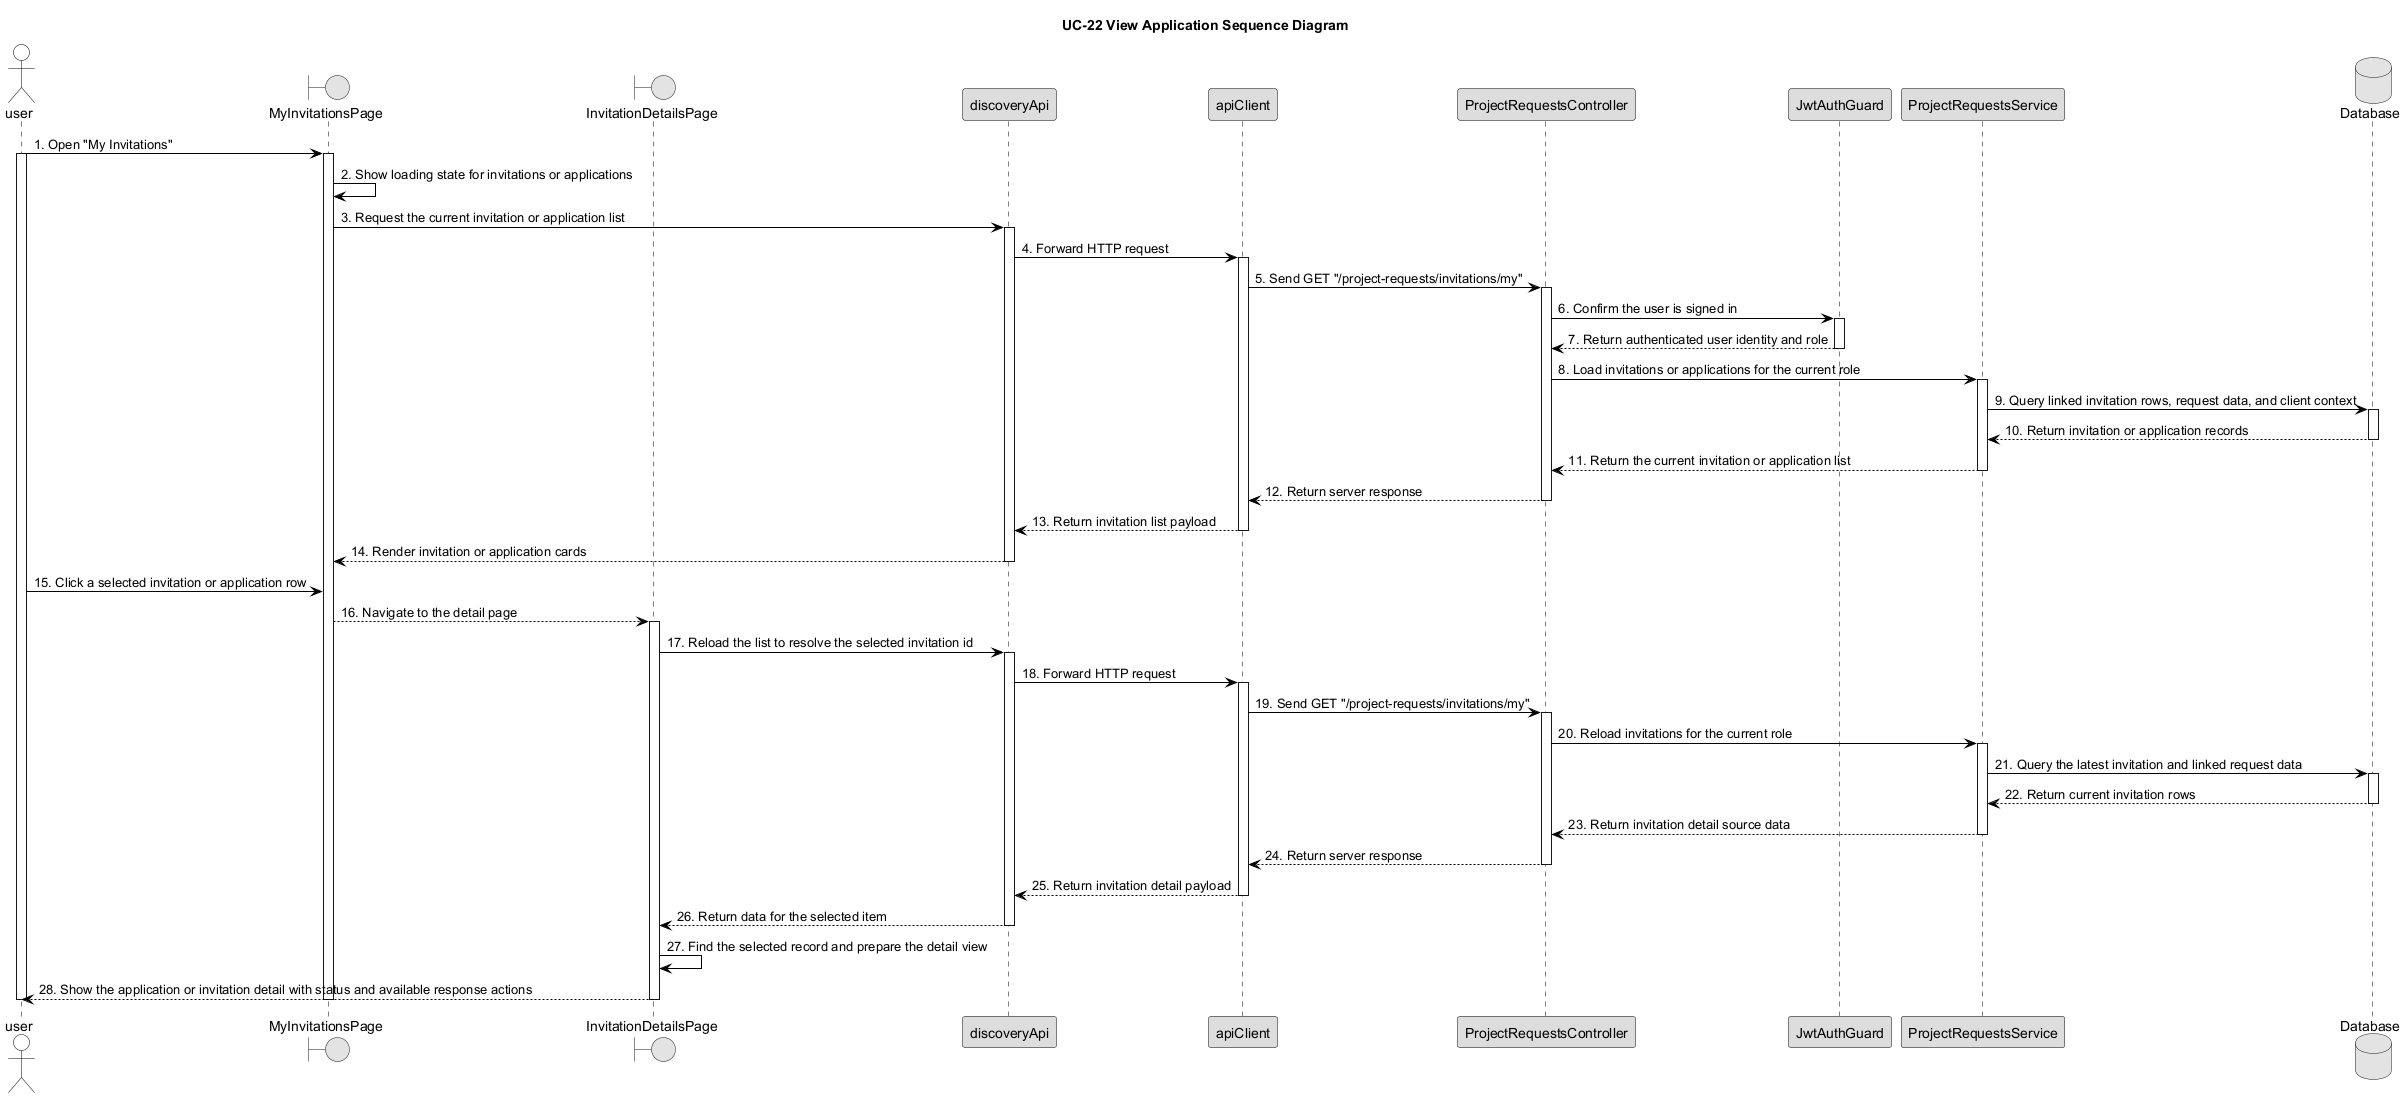

The diagram above was rendered by PlantUML. Its source (embedded in the PNG):
@startuml UC22_View_Application_Sequence_Diagram



skinparam monochrome true

skinparam defaultFontColor Black

skinparam shadowing false



skinparam sequence {

    ArrowColor Black

    LifeLineBorderColor Black

    LifeLineBackgroundColor White

    ParticipantBorderColor Black

    ParticipantBackgroundColor #DDDDDD

    ParticipantFontColor Black

    ActorBorderColor Black

    ActorBackgroundColor White

    ActorFontColor Black

    GroupHeaderFontColor Black

    GroupHeaderBackgroundColor White

    GroupBodyBackgroundColor White

    GroupBorderColor Black

}





title UC-22 View Application Sequence Diagram



actor user

boundary "MyInvitationsPage" as ListPage

boundary "InvitationDetailsPage" as DetailPage

participant "discoveryApi" as DiscoveryAPI

participant "apiClient" as ApiClient

participant "ProjectRequestsController" as Controller

participant "JwtAuthGuard" as JWTGuard

participant "ProjectRequestsService" as Service

database "Database" as DB



user -> ListPage : 1. Open "My Invitations"

activate user

activate ListPage

ListPage -> ListPage : 2. Show loading state for invitations or applications

ListPage -> DiscoveryAPI : 3. Request the current invitation or application list

activate DiscoveryAPI

DiscoveryAPI -> ApiClient : 4. Forward HTTP request

activate ApiClient

ApiClient -> Controller : 5. Send GET "/project-requests/invitations/my"

activate Controller

Controller -> JWTGuard : 6. Confirm the user is signed in

activate JWTGuard

JWTGuard --> Controller : 7. Return authenticated user identity and role

deactivate JWTGuard

Controller -> Service : 8. Load invitations or applications for the current role

activate Service

Service -> DB : 9. Query linked invitation rows, request data, and client context

activate DB

DB --> Service : 10. Return invitation or application records

deactivate DB

Service --> Controller : 11. Return the current invitation or application list

deactivate Service

Controller --> ApiClient : 12. Return server response

deactivate Controller

ApiClient --> DiscoveryAPI : 13. Return invitation list payload

deactivate ApiClient

DiscoveryAPI --> ListPage : 14. Render invitation or application cards

deactivate DiscoveryAPI

user -> ListPage : 15. Click a selected invitation or application row

ListPage --> DetailPage : 16. Navigate to the detail page

activate DetailPage

DetailPage -> DiscoveryAPI : 17. Reload the list to resolve the selected invitation id

activate DiscoveryAPI

DiscoveryAPI -> ApiClient : 18. Forward HTTP request

activate ApiClient

ApiClient -> Controller : 19. Send GET "/project-requests/invitations/my"

activate Controller

Controller -> Service : 20. Reload invitations for the current role

activate Service

Service -> DB : 21. Query the latest invitation and linked request data

activate DB

DB --> Service : 22. Return current invitation rows

deactivate DB

Service --> Controller : 23. Return invitation detail source data

deactivate Service

Controller --> ApiClient : 24. Return server response

deactivate Controller

ApiClient --> DiscoveryAPI : 25. Return invitation detail payload

deactivate ApiClient

DiscoveryAPI --> DetailPage : 26. Return data for the selected item

deactivate DiscoveryAPI

DetailPage -> DetailPage : 27. Find the selected record and prepare the detail view

DetailPage --> user : 28. Show the application or invitation detail with status and available response actions

deactivate DetailPage

deactivate ListPage

deactivate user



@enduml